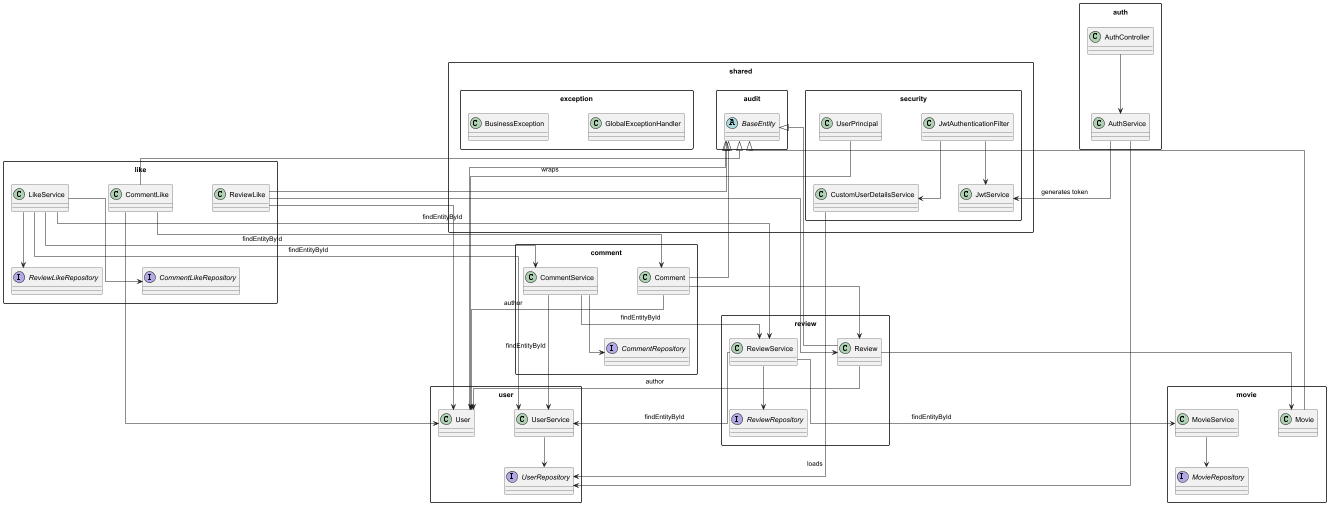

The diagram above was rendered by PlantUML. Its source (embedded in the PNG):
@startuml 00 - Overview (Package Level)

skinparam packageStyle rectangle
skinparam linetype ortho
skinparam nodesep 80
skinparam ranksep 60
skinparam padding 5

package "shared" {
  package "shared.audit" {
    abstract class BaseEntity
  }
  package "shared.security" {
    class JwtService
    class UserPrincipal
    class CustomUserDetailsService
    class JwtAuthenticationFilter
  }
  package "shared.exception" {
    class GlobalExceptionHandler
    class BusinessException
  }
}

package "auth" {
  class AuthController
  class AuthService
}

package "user" {
  class User
  class UserService
  interface UserRepository
}

package "movie" {
  class Movie
  class MovieService
  interface MovieRepository
}

package "review" {
  class Review
  class ReviewService
  interface ReviewRepository
}

package "comment" {
  class Comment
  class CommentService
  interface CommentRepository
}

package "like" {
  class ReviewLike
  class CommentLike
  class LikeService
  interface ReviewLikeRepository
  interface CommentLikeRepository
}

' HERANÇA
BaseEntity <|-- User
BaseEntity <|-- Movie
BaseEntity <|-- Review
BaseEntity <|-- Comment
BaseEntity <|-- ReviewLike
BaseEntity <|-- CommentLike

' SECURITY
UserPrincipal --> User : wraps
CustomUserDetailsService --> UserRepository : loads
JwtAuthenticationFilter --> JwtService
JwtAuthenticationFilter --> CustomUserDetailsService

' AUTH
AuthController --> AuthService
AuthService --> UserRepository
AuthService --> JwtService : generates token

' USER
UserService --> UserRepository

' MOVIE
MovieService --> MovieRepository

' REVIEW
Review --> User : author
Review --> Movie
ReviewService --> ReviewRepository
ReviewService --> UserService : findEntityById
ReviewService --> MovieService : findEntityById

' COMMENT
Comment --> User : author
Comment --> Review
CommentService --> CommentRepository
CommentService --> UserService : findEntityById
CommentService --> ReviewService : findEntityById

' LIKE
ReviewLike --> User
ReviewLike --> Review
CommentLike --> User
CommentLike --> Comment
LikeService --> ReviewLikeRepository
LikeService --> CommentLikeRepository
LikeService --> UserService : findEntityById
LikeService --> ReviewService : findEntityById
LikeService --> CommentService : findEntityById

@enduml